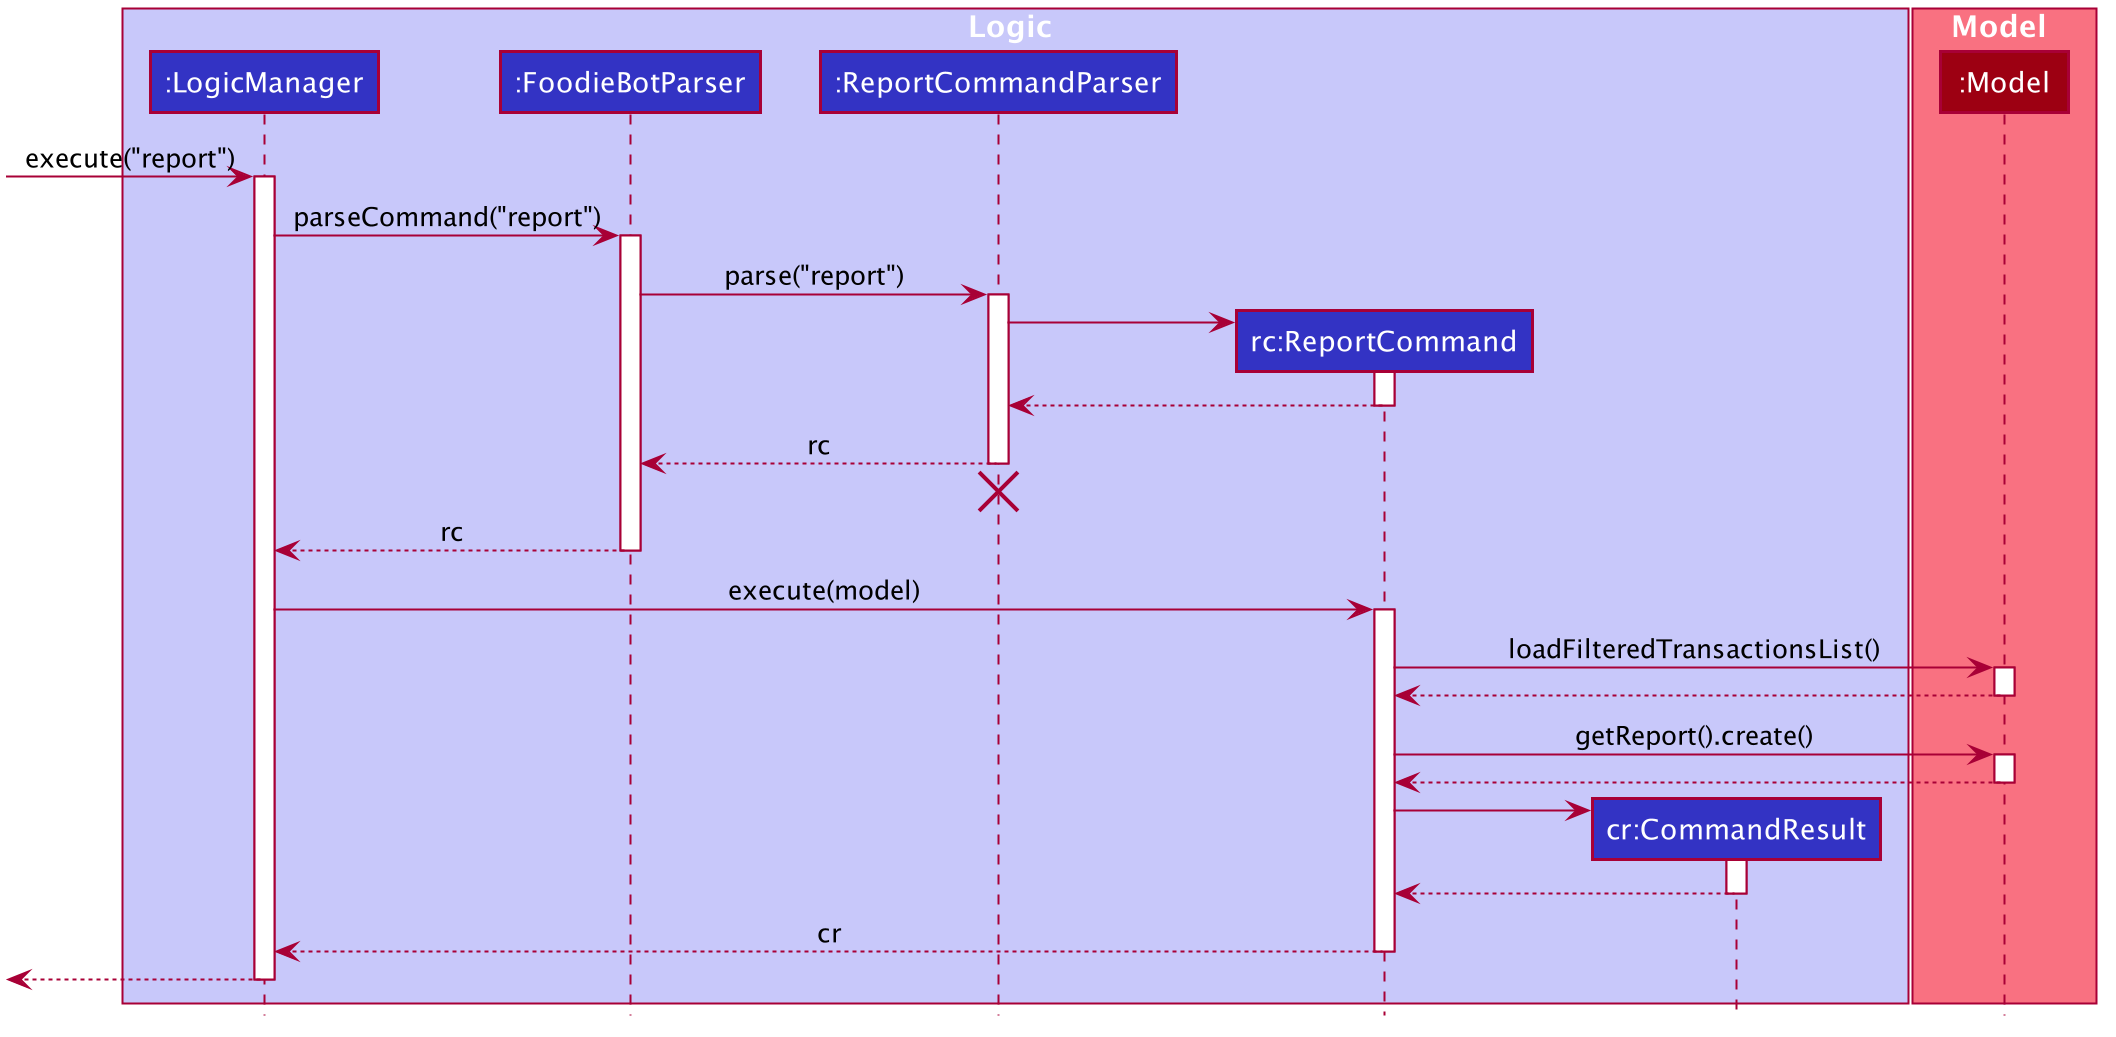

The diagram above was rendered by PlantUML. Its source (embedded in the PNG):
@startuml








skinparam BackgroundColor #FFFFFFF

skinparam Shadowing false

skinparam Class {
    FontColor #FFFFFF
    BorderThickness 1
    BorderColor #FFFFFF
    StereotypeFontColor #FFFFFF
    FontName Arial
}

skinparam Actor {
    BorderColor #000000
    Color #000000
    FontName Arial
}

skinparam Sequence {
    MessageAlign center
    BoxFontSize 15
    BoxPadding 0
    BoxFontColor #FFFFFF
    FontName Arial
}

skinparam Participant {
    FontColor #FFFFFFF
    Padding 20
}

skinparam MinClassWidth 50
skinparam ParticipantPadding 10
skinparam Shadowing false
skinparam DefaultTextAlignment center
skinparam packageStyle Rectangle

hide footbox
hide members
hide circle

box Logic #C8C8FA
participant ":LogicManager" as LogicManager #3333C4
participant ":FoodieBotParser" as FoodieBotParser #3333C4
participant ":ReportCommandParser" as ReportCommandParser #3333C4
participant "rc:ReportCommand" as ReportCommand #3333C4
participant "cr:CommandResult" as CommandResult #3333C4
end box

box Model #F97181
participant ":Model" as Model #9D0012
end box


[-> LogicManager : execute("report")
activate LogicManager

LogicManager -> FoodieBotParser : parseCommand("report")
activate FoodieBotParser

FoodieBotParser -> ReportCommandParser : parse("report")
activate ReportCommandParser

create ReportCommand
ReportCommandParser -> ReportCommand
activate ReportCommand

ReportCommand --> ReportCommandParser :
deactivate ReportCommand

ReportCommandParser --> FoodieBotParser : rc
deactivate ReportCommandParser
ReportCommandParser -[hidden]-> FoodieBotParser
destroy ReportCommandParser

FoodieBotParser --> LogicManager : rc
deactivate FoodieBotParser

LogicManager -> ReportCommand : execute(model)
activate ReportCommand

ReportCommand -> Model : loadFilteredTransactionsList()
activate Model

Model --> ReportCommand :
deactivate Model

ReportCommand -> Model : getReport().create()
activate Model

Model --> ReportCommand
deactivate Model

create CommandResult
ReportCommand -> CommandResult
activate CommandResult

CommandResult --> ReportCommand
deactivate CommandResult

ReportCommand --> LogicManager : cr
deactivate ReportCommand

[<--LogicManager
deactivate LogicManager

@enduml